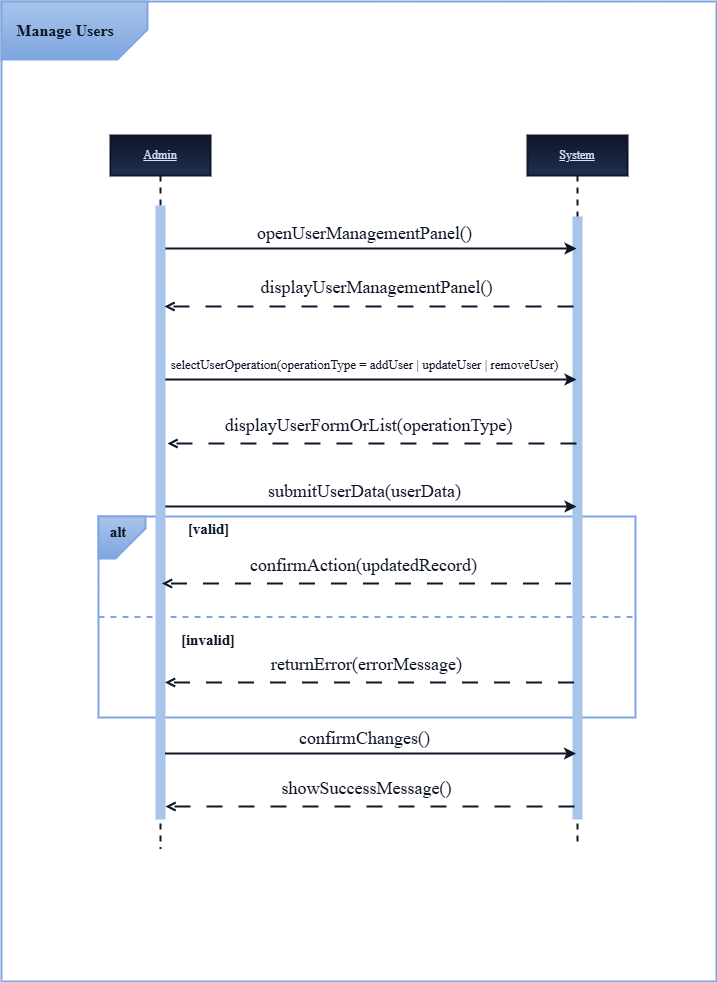

The diagram above was exported from draw.io. Its source (the exported page's mxGraphModel, read from the mxfile embedded in the PNG):
<mxGraphModel dx="1572" dy="834" grid="0" gridSize="10" guides="1" tooltips="1" connect="1" arrows="1" fold="1" page="1" pageScale="1" pageWidth="850" pageHeight="1100" background="light-dark(#FFFFFF,#FFFFFF)" math="0" shadow="0">
  <root>
    <mxCell id="0" />
    <mxCell id="1" parent="0" />
    <mxCell id="94tI2p_aQDPBHRLmWli--1" parent="1" style="rounded=0;whiteSpace=wrap;html=1;align=center;verticalAlign=middle;fontFamily=Times New Roman;fontSize=11;fontColor=light-dark(#000000,#0E1627);labelBackgroundColor=none;resizable=1;fillColor=none;gradientColor=none;strokeColor=light-dark(#7EA6E0,#7EA6E0);imageWidth=24;strokeWidth=2;" value="" vertex="1">
      <mxGeometry height="201" width="537" x="162" y="575" as="geometry" />
    </mxCell>
    <mxCell id="94tI2p_aQDPBHRLmWli--2" parent="1" style="rounded=0;whiteSpace=wrap;html=1;align=center;verticalAlign=middle;fontFamily=Times New Roman;fontSize=11;fontColor=light-dark(#000000,#0E1627);labelBackgroundColor=none;resizable=1;fillColor=none;gradientColor=none;strokeColor=light-dark(#7EA6E0,#7EA6E0);imageWidth=24;strokeWidth=2;" value="" vertex="1">
      <mxGeometry height="980" width="715" x="65" y="60" as="geometry" />
    </mxCell>
    <mxCell id="94tI2p_aQDPBHRLmWli--3" parent="1" style="shape=card;whiteSpace=wrap;html=1;align=center;verticalAlign=middle;fontFamily=Times New Roman;fontSize=11;fontColor=light-dark(#000000,#0E1627);labelBackgroundColor=none;resizable=1;fillColor=light-dark(#7EA6E0,#7EA6E0);gradientColor=light-dark(#A9C4EB,#A9C4EB);strokeColor=light-dark(#7EA6E0,#7EA6E0);rotation=-180;strokeWidth=2;" value="" vertex="1">
      <mxGeometry height="42" width="47" x="162" y="575" as="geometry" />
    </mxCell>
    <mxCell id="94tI2p_aQDPBHRLmWli--4" parent="1" style="text;html=1;whiteSpace=wrap;strokeColor=none;fillColor=none;align=center;verticalAlign=middle;rounded=0;fontFamily=Times New Roman;fontSize=11;fontColor=light-dark(#000000,#0E1627);labelBackgroundColor=none;resizable=1;" value="&lt;font style=&quot;font-size: 15px;&quot;&gt;&lt;b&gt;alt&lt;/b&gt;&lt;/font&gt;" vertex="1">
      <mxGeometry height="30" width="60" x="152" y="575" as="geometry" />
    </mxCell>
    <mxCell id="94tI2p_aQDPBHRLmWli--5" edge="1" parent="1" source="94tI2p_aQDPBHRLmWli--1" style="endArrow=none;html=1;rounded=0;strokeColor=light-dark(#7EA6E0,#7EA6E0);strokeWidth=2;align=center;verticalAlign=middle;fontFamily=Times New Roman;fontSize=11;fontColor=light-dark(#000000,#0E1627);labelBackgroundColor=none;resizable=0;elbow=horizontal;entryX=1;entryY=0.5;entryDx=0;entryDy=0;exitX=0;exitY=0.5;exitDx=0;exitDy=0;dashed=1;" target="94tI2p_aQDPBHRLmWli--1" value="">
      <mxGeometry height="50" relative="1" width="50" as="geometry">
        <mxPoint x="513" y="781" as="sourcePoint" />
        <mxPoint x="563" y="731" as="targetPoint" />
      </mxGeometry>
    </mxCell>
    <mxCell id="94tI2p_aQDPBHRLmWli--6" parent="1" style="text;html=1;whiteSpace=wrap;strokeColor=none;fillColor=none;align=center;verticalAlign=middle;rounded=0;fontFamily=Times New Roman;fontSize=11;fontColor=light-dark(#000000,#0E1627);labelBackgroundColor=none;resizable=1;" value="&lt;font style=&quot;font-size: 15px;&quot;&gt;&lt;b&gt;[valid]&lt;/b&gt;&lt;/font&gt;" vertex="1">
      <mxGeometry height="30" width="87" x="228.5" y="572" as="geometry" />
    </mxCell>
    <mxCell id="94tI2p_aQDPBHRLmWli--7" parent="1" style="text;html=1;whiteSpace=wrap;strokeColor=none;fillColor=none;align=center;verticalAlign=middle;rounded=0;fontFamily=Times New Roman;fontSize=11;fontColor=light-dark(#000000,#0E1627);labelBackgroundColor=none;resizable=1;" value="&lt;font style=&quot;font-size: 15px;&quot;&gt;&lt;b&gt;[invalid]&lt;/b&gt;&lt;/font&gt;" vertex="1">
      <mxGeometry height="30" width="96" x="224" y="683" as="geometry" />
    </mxCell>
    <mxCell id="94tI2p_aQDPBHRLmWli--8" parent="1" style="shape=umlLifeline;perimeter=lifelinePerimeter;whiteSpace=wrap;html=1;container=0;dropTarget=0;collapsible=0;recursiveResize=0;outlineConnect=0;portConstraint=eastwest;newEdgeStyle={&quot;edgeStyle&quot;:&quot;elbowEdgeStyle&quot;,&quot;elbow&quot;:&quot;vertical&quot;,&quot;curved&quot;:0,&quot;rounded&quot;:0};fontFamily=Times New Roman;strokeColor=light-dark(#0E1627,#0E1627);align=center;verticalAlign=middle;fontSize=12;fontColor=light-dark(#D4E1F5,#D4E1F5);fillColor=light-dark(#0E1627,#0E1627);labelBackgroundColor=none;strokeWidth=2;gradientColor=light-dark(#1F2F52,#1F2F52);" value="&lt;font style=&quot;&quot;&gt;&lt;u style=&quot;&quot;&gt;Admin&lt;/u&gt;&lt;/font&gt;" vertex="1">
      <mxGeometry height="713" width="100" x="174" y="194" as="geometry" />
    </mxCell>
    <mxCell id="94tI2p_aQDPBHRLmWli--9" parent="94tI2p_aQDPBHRLmWli--8" style="html=1;points=[];perimeter=orthogonalPerimeter;outlineConnect=0;targetShapes=umlLifeline;portConstraint=eastwest;newEdgeStyle={&quot;edgeStyle&quot;:&quot;elbowEdgeStyle&quot;,&quot;elbow&quot;:&quot;vertical&quot;,&quot;curved&quot;:0,&quot;rounded&quot;:0};fontFamily=Times New Roman;fillColor=light-dark(#A9C4EB,#A9C4EB);strokeColor=none;align=center;verticalAlign=middle;fontSize=12;fontColor=#ffffff;labelBackgroundColor=none;" value="" vertex="1">
      <mxGeometry height="614" width="10" x="45" y="70" as="geometry" />
    </mxCell>
    <mxCell id="94tI2p_aQDPBHRLmWli--10" parent="1" style="shape=umlLifeline;perimeter=lifelinePerimeter;whiteSpace=wrap;html=1;container=0;dropTarget=0;collapsible=0;recursiveResize=0;outlineConnect=0;portConstraint=eastwest;newEdgeStyle={&quot;edgeStyle&quot;:&quot;elbowEdgeStyle&quot;,&quot;elbow&quot;:&quot;vertical&quot;,&quot;curved&quot;:0,&quot;rounded&quot;:0};fontFamily=Times New Roman;strokeColor=light-dark(#000000,#0E1627);align=center;verticalAlign=middle;fontSize=12;fontColor=light-dark(#000000,#0E1627);fillColor=light-dark(#0E1627,#0E1627);labelBackgroundColor=none;strokeWidth=2;gradientColor=light-dark(#1F2F52,#1F2F52);" value="&lt;font style=&quot;color: light-dark(rgb(212, 225, 245), rgb(212, 225, 245));&quot;&gt;&lt;u style=&quot;&quot;&gt;System&lt;/u&gt;&lt;/font&gt;" vertex="1">
      <mxGeometry height="711" width="100" x="591" y="194" as="geometry" />
    </mxCell>
    <mxCell id="94tI2p_aQDPBHRLmWli--11" parent="94tI2p_aQDPBHRLmWli--10" style="html=1;points=[];perimeter=orthogonalPerimeter;outlineConnect=0;targetShapes=umlLifeline;portConstraint=eastwest;newEdgeStyle={&quot;edgeStyle&quot;:&quot;elbowEdgeStyle&quot;,&quot;elbow&quot;:&quot;vertical&quot;,&quot;curved&quot;:0,&quot;rounded&quot;:0};fontFamily=Times New Roman;strokeColor=none;align=center;verticalAlign=middle;fontSize=12;fontColor=light-dark(#000000,#0E1627);fillColor=light-dark(#A9C4EB,#A9C4EB);labelBackgroundColor=none;" value="" vertex="1">
      <mxGeometry height="603" width="10" x="45" y="81" as="geometry" />
    </mxCell>
    <mxCell id="94tI2p_aQDPBHRLmWli--12" edge="1" parent="1" style="shape=connector;rounded=0;orthogonalLoop=1;jettySize=auto;elbow=horizontal;html=1;strokeColor=light-dark(#000000,#0E1627);strokeWidth=2;align=center;verticalAlign=middle;fontFamily=Times New Roman;fontSize=11;fontColor=light-dark(#000000,#0E1627);labelBackgroundColor=none;resizable=0;endArrow=open;dashed=1;dashPattern=8 8;endFill=0;">
      <mxGeometry relative="1" as="geometry">
        <mxPoint x="637" y="365" as="sourcePoint" />
        <mxPoint x="228" y="365" as="targetPoint" />
      </mxGeometry>
    </mxCell>
    <mxCell id="94tI2p_aQDPBHRLmWli--13" connectable="0" parent="94tI2p_aQDPBHRLmWli--12" style="edgeLabel;html=1;align=center;verticalAlign=middle;resizable=0;points=[];fontFamily=Times New Roman;fontSize=11;fontColor=light-dark(#000000,#0E1627);labelBackgroundColor=none;fillColor=none;gradientColor=none;" value="&lt;font style=&quot;font-size: 18px;&quot;&gt;displayUserManagementPanel()&lt;/font&gt;" vertex="1">
      <mxGeometry relative="1" x="-0.4735" y="6" as="geometry">
        <mxPoint x="-90" y="-26" as="offset" />
      </mxGeometry>
    </mxCell>
    <mxCell id="94tI2p_aQDPBHRLmWli--14" edge="1" parent="1" style="shape=connector;rounded=0;orthogonalLoop=1;jettySize=auto;elbow=vertical;html=1;strokeColor=light-dark(#000000,#0E1627);strokeWidth=2;align=center;verticalAlign=middle;fontFamily=Times New Roman;fontSize=11;fontColor=light-dark(#000000,#0E1627);labelBackgroundColor=none;endArrow=classic;" target="94tI2p_aQDPBHRLmWli--10">
      <mxGeometry relative="1" as="geometry">
        <mxPoint x="229" y="307" as="sourcePoint" />
        <mxPoint x="626" y="307" as="targetPoint" />
      </mxGeometry>
    </mxCell>
    <mxCell id="94tI2p_aQDPBHRLmWli--15" connectable="0" parent="94tI2p_aQDPBHRLmWli--14" style="edgeLabel;html=1;align=center;verticalAlign=middle;resizable=0;points=[];fontFamily=Times New Roman;fontSize=11;fontColor=light-dark(#000000,#0E1627);labelBackgroundColor=none;" value="&lt;font style=&quot;font-size: 18px;&quot;&gt;openUserManagementPanel()&lt;/font&gt;" vertex="1">
      <mxGeometry relative="1" x="-0.0548" y="3" as="geometry">
        <mxPoint x="4" y="-13" as="offset" />
      </mxGeometry>
    </mxCell>
    <mxCell id="94tI2p_aQDPBHRLmWli--16" edge="1" parent="1" style="shape=connector;rounded=0;orthogonalLoop=1;jettySize=auto;elbow=vertical;html=1;strokeColor=light-dark(#000000,#0E1627);strokeWidth=2;align=center;verticalAlign=middle;fontFamily=Times New Roman;fontSize=11;fontColor=light-dark(#000000,#0E1627);labelBackgroundColor=none;endArrow=classic;">
      <mxGeometry relative="1" as="geometry">
        <mxPoint x="229" y="438" as="sourcePoint" />
        <mxPoint x="640" y="438" as="targetPoint" />
      </mxGeometry>
    </mxCell>
    <mxCell id="94tI2p_aQDPBHRLmWli--17" connectable="0" parent="94tI2p_aQDPBHRLmWli--16" style="edgeLabel;html=1;align=center;verticalAlign=middle;resizable=0;points=[];fontFamily=Times New Roman;fontSize=11;fontColor=light-dark(#000000,#0E1627);labelBackgroundColor=none;" value="&lt;font style=&quot;font-size: 13px;&quot;&gt;selectUserOperation(operationType = addUser | updateUser | removeUser)&lt;/font&gt;" vertex="1">
      <mxGeometry relative="1" x="-0.0548" y="3" as="geometry">
        <mxPoint x="4" y="-13" as="offset" />
      </mxGeometry>
    </mxCell>
    <mxCell id="94tI2p_aQDPBHRLmWli--18" edge="1" parent="1" style="shape=connector;rounded=0;orthogonalLoop=1;jettySize=auto;elbow=horizontal;html=1;strokeColor=light-dark(#000000,#0E1627);strokeWidth=2;align=center;verticalAlign=middle;fontFamily=Times New Roman;fontSize=11;fontColor=light-dark(#000000,#0E1627);labelBackgroundColor=none;resizable=0;endArrow=open;dashed=1;dashPattern=8 8;endFill=0;">
      <mxGeometry relative="1" as="geometry">
        <mxPoint x="640" y="502" as="sourcePoint" />
        <mxPoint x="231" y="502" as="targetPoint" />
      </mxGeometry>
    </mxCell>
    <mxCell id="94tI2p_aQDPBHRLmWli--19" connectable="0" parent="94tI2p_aQDPBHRLmWli--18" style="edgeLabel;html=1;align=center;verticalAlign=middle;resizable=0;points=[];fontFamily=Times New Roman;fontSize=11;fontColor=light-dark(#000000,#0E1627);labelBackgroundColor=none;fillColor=none;gradientColor=none;" value="&lt;font style=&quot;font-size: 18px;&quot;&gt;displayUserFormOrList(operationType)&lt;/font&gt;" vertex="1">
      <mxGeometry relative="1" x="-0.4735" y="6" as="geometry">
        <mxPoint x="-101" y="-25" as="offset" />
      </mxGeometry>
    </mxCell>
    <mxCell id="94tI2p_aQDPBHRLmWli--20" edge="1" parent="1" style="shape=connector;rounded=0;orthogonalLoop=1;jettySize=auto;elbow=vertical;html=1;strokeColor=light-dark(#000000,#0E1627);strokeWidth=2;align=center;verticalAlign=middle;fontFamily=Times New Roman;fontSize=11;fontColor=light-dark(#000000,#0E1627);labelBackgroundColor=none;endArrow=classic;">
      <mxGeometry relative="1" as="geometry">
        <mxPoint x="229" y="565" as="sourcePoint" />
        <mxPoint x="640" y="565" as="targetPoint" />
      </mxGeometry>
    </mxCell>
    <mxCell id="94tI2p_aQDPBHRLmWli--21" connectable="0" parent="94tI2p_aQDPBHRLmWli--20" style="edgeLabel;html=1;align=center;verticalAlign=middle;resizable=0;points=[];fontFamily=Times New Roman;fontSize=11;fontColor=light-dark(#000000,#0E1627);labelBackgroundColor=none;" value="&lt;font style=&quot;font-size: 18px;&quot;&gt;submitUserData(userData)&lt;/font&gt;" vertex="1">
      <mxGeometry relative="1" x="-0.0548" y="3" as="geometry">
        <mxPoint x="4" y="-13" as="offset" />
      </mxGeometry>
    </mxCell>
    <mxCell id="94tI2p_aQDPBHRLmWli--22" edge="1" parent="1" style="shape=connector;rounded=0;orthogonalLoop=1;jettySize=auto;elbow=horizontal;html=1;strokeColor=light-dark(#000000,#0E1627);strokeWidth=2;align=center;verticalAlign=middle;fontFamily=Times New Roman;fontSize=11;fontColor=light-dark(#000000,#0E1627);labelBackgroundColor=none;resizable=0;endArrow=open;dashed=1;dashPattern=8 8;endFill=0;">
      <mxGeometry relative="1" as="geometry">
        <mxPoint x="634.5" y="642" as="sourcePoint" />
        <mxPoint x="225.5" y="642" as="targetPoint" />
      </mxGeometry>
    </mxCell>
    <mxCell id="94tI2p_aQDPBHRLmWli--23" connectable="0" parent="94tI2p_aQDPBHRLmWli--22" style="edgeLabel;html=1;align=center;verticalAlign=middle;resizable=0;points=[];fontFamily=Times New Roman;fontSize=11;fontColor=light-dark(#000000,#0E1627);labelBackgroundColor=none;fillColor=none;gradientColor=none;" value="&lt;font style=&quot;font-size: 18px;&quot;&gt;confirmAction(updatedRecord)&lt;/font&gt;" vertex="1">
      <mxGeometry relative="1" x="-0.4735" y="6" as="geometry">
        <mxPoint x="-101" y="-25" as="offset" />
      </mxGeometry>
    </mxCell>
    <mxCell id="94tI2p_aQDPBHRLmWli--24" edge="1" parent="1" style="shape=connector;rounded=0;orthogonalLoop=1;jettySize=auto;elbow=horizontal;html=1;strokeColor=light-dark(#000000,#0E1627);strokeWidth=2;align=center;verticalAlign=middle;fontFamily=Times New Roman;fontSize=11;fontColor=light-dark(#000000,#0E1627);labelBackgroundColor=none;resizable=0;endArrow=open;dashed=1;dashPattern=8 8;endFill=0;">
      <mxGeometry relative="1" as="geometry">
        <mxPoint x="637.5" y="741" as="sourcePoint" />
        <mxPoint x="228.5" y="741" as="targetPoint" />
      </mxGeometry>
    </mxCell>
    <mxCell id="94tI2p_aQDPBHRLmWli--25" connectable="0" parent="94tI2p_aQDPBHRLmWli--24" style="edgeLabel;html=1;align=center;verticalAlign=middle;resizable=0;points=[];fontFamily=Times New Roman;fontSize=11;fontColor=light-dark(#000000,#0E1627);labelBackgroundColor=none;fillColor=none;gradientColor=none;" value="&lt;font style=&quot;font-size: 18px;&quot;&gt;returnError(errorMessage)&lt;/font&gt;" vertex="1">
      <mxGeometry relative="1" x="-0.4735" y="6" as="geometry">
        <mxPoint x="-101" y="-25" as="offset" />
      </mxGeometry>
    </mxCell>
    <mxCell id="94tI2p_aQDPBHRLmWli--26" edge="1" parent="1" style="shape=connector;rounded=0;orthogonalLoop=1;jettySize=auto;elbow=vertical;html=1;strokeColor=light-dark(#000000,#0E1627);strokeWidth=2;align=center;verticalAlign=middle;fontFamily=Times New Roman;fontSize=11;fontColor=light-dark(#000000,#0E1627);labelBackgroundColor=none;endArrow=classic;">
      <mxGeometry relative="1" as="geometry">
        <mxPoint x="228.5" y="812" as="sourcePoint" />
        <mxPoint x="639.5" y="812" as="targetPoint" />
      </mxGeometry>
    </mxCell>
    <mxCell id="94tI2p_aQDPBHRLmWli--27" connectable="0" parent="94tI2p_aQDPBHRLmWli--26" style="edgeLabel;html=1;align=center;verticalAlign=middle;resizable=0;points=[];fontFamily=Times New Roman;fontSize=11;fontColor=light-dark(#000000,#0E1627);labelBackgroundColor=none;" value="&lt;font style=&quot;font-size: 18px;&quot;&gt;confirmChanges()&lt;/font&gt;" vertex="1">
      <mxGeometry relative="1" x="-0.0548" y="3" as="geometry">
        <mxPoint x="4" y="-13" as="offset" />
      </mxGeometry>
    </mxCell>
    <mxCell id="94tI2p_aQDPBHRLmWli--28" edge="1" parent="1" style="shape=connector;rounded=0;orthogonalLoop=1;jettySize=auto;elbow=horizontal;html=1;strokeColor=light-dark(#000000,#0E1627);strokeWidth=2;align=center;verticalAlign=middle;fontFamily=Times New Roman;fontSize=11;fontColor=light-dark(#000000,#0E1627);labelBackgroundColor=none;resizable=0;endArrow=open;dashed=1;dashPattern=8 8;endFill=0;">
      <mxGeometry relative="1" as="geometry">
        <mxPoint x="638" y="865" as="sourcePoint" />
        <mxPoint x="229" y="865" as="targetPoint" />
      </mxGeometry>
    </mxCell>
    <mxCell id="94tI2p_aQDPBHRLmWli--29" connectable="0" parent="94tI2p_aQDPBHRLmWli--28" style="edgeLabel;html=1;align=center;verticalAlign=middle;resizable=0;points=[];fontFamily=Times New Roman;fontSize=11;fontColor=light-dark(#000000,#0E1627);labelBackgroundColor=none;fillColor=none;gradientColor=none;" value="&lt;font style=&quot;font-size: 18px;&quot;&gt;showSuccessMessage()&lt;/font&gt;" vertex="1">
      <mxGeometry relative="1" x="-0.4735" y="6" as="geometry">
        <mxPoint x="-101" y="-25" as="offset" />
      </mxGeometry>
    </mxCell>
    <mxCell id="94tI2p_aQDPBHRLmWli--30" parent="1" style="shape=card;whiteSpace=wrap;html=1;align=center;verticalAlign=middle;fontFamily=Times New Roman;fontSize=11;fontColor=light-dark(#000000,#0E1627);labelBackgroundColor=none;resizable=1;fillColor=light-dark(#7EA6E0,#7EA6E0);gradientColor=light-dark(#A9C4EB,#A9C4EB);strokeColor=light-dark(#7EA6E0,#7EA6E0);rotation=-180;strokeWidth=2;" value="" vertex="1">
      <mxGeometry height="58" width="146" x="65" y="60" as="geometry" />
    </mxCell>
    <mxCell id="94tI2p_aQDPBHRLmWli--31" parent="1" style="text;html=1;whiteSpace=wrap;strokeColor=none;fillColor=none;align=center;verticalAlign=middle;rounded=0;fontFamily=Times New Roman;fontSize=11;fontColor=light-dark(#000000,#0E1627);labelBackgroundColor=none;resizable=1;" value="&lt;span style=&quot;font-size:12.0pt;mso-bidi-font-size:11.0pt;&amp;lt;br/&amp;gt;line-height:150%;font-family:&amp;quot;Times New Roman&amp;quot;,serif;mso-fareast-font-family:&amp;lt;br/&amp;gt;&amp;quot;Times New Roman&amp;quot;;mso-ansi-language:EN-US;mso-fareast-language:EN-US;&amp;lt;br/&amp;gt;mso-bidi-language:AR-SA&quot;&gt;&lt;b&gt;Manage Users&lt;/b&gt;&lt;/span&gt;" vertex="1">
      <mxGeometry height="30" width="108" x="74.5" y="74" as="geometry" />
    </mxCell>
  </root>
</mxGraphModel>